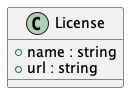

The diagram above was rendered by PlantUML. Its source (embedded in the PNG):
@startuml License

class License
{
    + name : string
    + url : string
}

@enduml